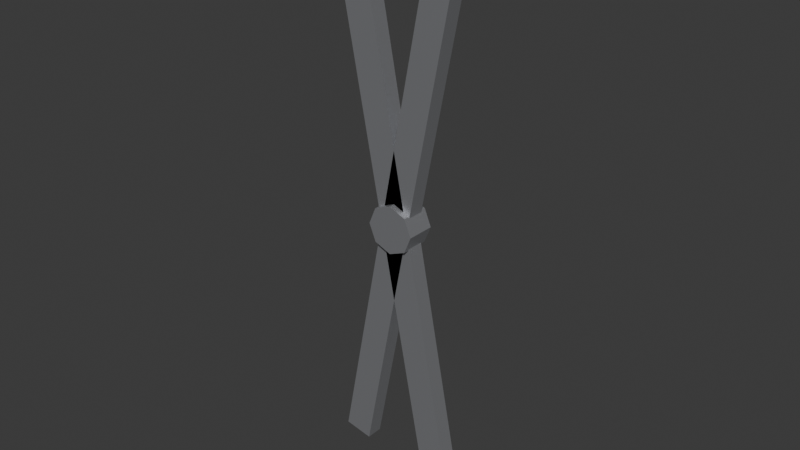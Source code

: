 # Source: blacksmiths_tongs.blend  (saved by Blender 5.2.44; exported with 4.5.12 LTS)
import bpy
from mathutils import Matrix  # noqa: F401  (used for matrix-valued properties, if any)

bpy.ops.wm.read_factory_settings(use_empty=True)
scene = bpy.context.scene
scene.name = 'Scene'

# ---- collections
col_collection = bpy.data.collections.new('Collection'); scene.collection.children.link(col_collection)

# ---- materials (node trees are filled in below, after node groups)
mat_steel_tongs = bpy.data.materials.new('Steel_Tongs')

# ---- material node trees
mat_steel_tongs.use_nodes = True; mat_steel_tongs.node_tree.nodes.clear()
_N = mat_steel_tongs.node_tree.nodes; _L = mat_steel_tongs.node_tree.links
n0 = _N.new('ShaderNodeBsdfPrincipled'); n0.name = 'Principled BSDF'; n0.location = (-200, 100)
n0.inputs[0].default_value = (0.55, 0.56, 0.59, 1.0)
n0.inputs[1].default_value = 0.75
n0.inputs[2].default_value = 0.4
n0.inputs[10].default_value = 0.005
n1 = _N.new('ShaderNodeOutputMaterial'); n1.name = 'Material Output'; n1.location = (200, 100)
_L.new(n0.outputs[0], n1.inputs[0])
n1.is_active_output = True

# ---- world
world_world = bpy.data.worlds.new('World'); scene.world = world_world
world_world.use_nodes = True; world_world.node_tree.nodes.clear()
_N = world_world.node_tree.nodes; _L = world_world.node_tree.links
n0 = _N.new('ShaderNodeOutputWorld'); n0.name = 'World Output'; n0.location = (200, 100)
n1 = _N.new('ShaderNodeBackground'); n1.name = 'Background'; n1.location = (-200, 100)
n1.inputs[0].default_value = (0.05088, 0.05088, 0.05088, 1.0)
_L.new(n1.outputs[0], n0.inputs[0])
n0.is_active_output = True
world_world.color = (0.05088, 0.05088, 0.05088)
world_world.sun_shadow_jitter_overblur = 0.0

# ---- meshes
me_cube_002 = bpy.data.meshes.new('Cube.002')
me_cube_002.from_pydata([(-2.17, -0.5, -0.009186), (-2.17, -0.5, 0.9908), (-2.17, 0.5, -0.009186), (-2.17, 0.5, 0.9908), (-1.17, -0.5, -0.009186), (-1.17, -0.5, 0.9908), (-1.17, 0.5, -0.009186), (-1.17, 0.5, 0.9908), (1.145, -0.5, 0.01652), (-5.411, -0.5, 0.9437), (1.145, 0.5, 0.01652), (-5.411, 0.5, 0.9437), (2.072, -0.5, 0.03792), (-4.484, -0.5, 0.9651), (2.072, 0.5, 0.03792), (-4.484, 0.5, 0.9651), (-1.829, 0.8571, 0.5376), (-1.829, -0.8571, 0.5376), (-1.204, 0.8571, 0.5303), (-1.204, -0.8571, 0.5303), (-0.8516, 0.8571, 0.4999), (-0.8516, -0.8571, 0.4999), (-0.9787, 0.8571, 0.4642), (-0.9787, -0.8571, 0.4642), (-1.511, 0.8571, 0.4441), (-1.511, -0.8571, 0.4441), (-2.136, 0.8571, 0.4513), (-2.136, -0.8571, 0.4513), (-2.488, 0.8571, 0.4817), (-2.488, -0.8571, 0.4817), (-2.36, 0.8571, 0.5174), (-2.36, -0.8571, 0.5174)], [], [(0, 1, 3, 2), (2, 3, 7, 6), (6, 7, 5, 4), (4, 5, 1, 0), (2, 6, 4, 0), (7, 3, 1, 5), (8, 9, 11, 10), (10, 11, 15, 14), (14, 15, 13, 12), (12, 13, 9, 8), (10, 14, 12, 8), (15, 11, 9, 13), (16, 17, 19, 18), (18, 19, 21, 20), (20, 21, 23, 22), (22, 23, 25, 24), (24, 25, 27, 26), (26, 27, 29, 28), (19, 17, 31, 29, 27, 25, 23, 21), (28, 29, 31, 30), (30, 31, 17, 16), (16, 18, 20, 22, 24, 26, 28, 30)])
_uv = me_cube_002.uv_layers.new(name='UVMap')
_uv.uv.foreach_set('vector', [-0.5, -0.5, -0.5, 0.5, 0.5, 0.5, 0.5, -0.5, -0.5, -0.5, -0.5, 0.5, 0.5, 0.5, 0.5, -0.5, 0.5, -0.5, 0.5, 0.5, -0.5, 0.5, -0.5, -0.5, 0.5, -0.5, 0.5, 0.5, -0.5, 0.5, -0.5, -0.5, -0.5, 0.5, 0.5, 0.5, 0.5, -0.5, -0.5, -0.5, 0.5, 0.5, -0.5, 0.5, -0.5, -0.5, 0.5, -0.5, -0.5, -0.5, -0.5, 0.5, 0.5, 0.5, 0.5, -0.5, -0.5, -0.5, -0.5, 0.5, 0.5, 0.5, 0.5, -0.5, 0.5, -0.5, 0.5, 0.5, -0.5, 0.5, -0.5, -0.5, 0.5, -0.5, 0.5, 0.5, -0.5, 0.5, -0.5, -0.5, -0.5, 0.5, 0.5, 0.5, 0.5, -0.5, -0.5, -0.5, 0.5, 0.5, -0.5, 0.5, -0.5, -0.5, 0.5, -0.5, 0.0, -0.012, 0.0, 0.012, 0.01414, 0.012, 0.01414, -0.012, 0.01414, -0.012, 0.01414, 0.012, 0.0, 0.012, 0.0, -0.012, 0.0, -0.012, 0.0, 0.012, -0.01414, 0.012, -0.01414, -0.012, 0.01414, -0.012, 0.01414, 0.012, 0.0, 0.012, 0.0, -0.012, 0.0, -0.012, 0.0, 0.012, -0.01414, 0.012, -0.01414, -0.012, -0.01414, -0.012, -0.01414, 0.012, 0.0, 0.012, 0.0, -0.012, 0.01414, 0.01414, 0.0, 0.02, -0.01414, 0.01414, -0.02, 0.0, -0.01414, -0.01414, 0.0, -0.02, 0.01414, -0.01414, 0.02, 0.0, 0.0, -0.012, 0.0, 0.012, 0.01414, 0.012, 0.01414, -0.012, -0.01414, -0.012, -0.01414, 0.012, 0.0, 0.012, 0.0, -0.012, 0.0, 0.02, 0.01414, 0.01414, 0.02, 0.0, 0.01414, -0.01414, 0.0, -0.02, -0.01414, -0.01414, -0.02, 0.0, -0.01414, 0.01414])
me_cube_002.materials.append(mat_steel_tongs)
me_cube_002.update()

# ---- objects
ob_tongs = bpy.data.objects.new('Tongs', me_cube_002)

# ---- transforms, parenting, visibility, modifiers, constraints
ob_tongs.location = (0.0, 0.0, 0.0)
ob_tongs.rotation_euler = (0.0, 0.192, 0.0)
ob_tongs.scale = (0.024, 0.014, 0.42)

# ---- collection membership
col_collection.objects.link(ob_tongs)

# ---- scene / render settings (as saved in the file)
scene.frame_start = 1; scene.frame_end = 250; scene.frame_set(1)
scene.render.engine = 'BLENDER_EEVEE_NEXT'
scene.render.bake_bias = 0.0
scene.render.bake_samples = 0
scene.render.compositor_device = 'GPU'
scene.eevee.use_volume_custom_range = False
scene.eevee.fast_gi_thickness_near = 0.1
scene.eevee.fast_gi_thickness_far = 0.0
scene.eevee.ray_tracing_options.screen_trace_thickness = 0.1
bpy.context.view_layer.update()

# ---- added for rendering (the .blend has no active camera and no usable light): camera, sun
cam_auto = bpy.data.cameras.new('AutoCamera')
cam_auto.lens = 50.0
cam_auto.sensor_width = 36.0
cam_auto.clip_end = 1000.0
ob_auto_camera = bpy.data.objects.new('AutoCamera', cam_auto)
scene.collection.objects.link(ob_auto_camera)
ob_auto_camera.location = (0.476951, -0.572342, 0.591561)
ob_auto_camera.rotation_euler = (1.09748, -7.21219e-08, 0.694738)
scene.camera = ob_auto_camera
light_auto_sun = bpy.data.lights.new('AutoSun', 'SUN')
light_auto_sun.energy = 3.0
light_auto_sun.angle = 0.0523599
ob_auto_sun = bpy.data.objects.new('AutoSun', light_auto_sun)
scene.collection.objects.link(ob_auto_sun)
ob_auto_sun.rotation_euler = (0.872665, 0.174533, 0.523599)
bpy.context.view_layer.update()
